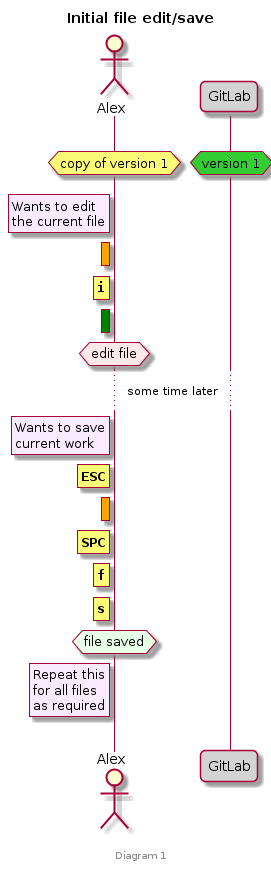

The diagram above was rendered by PlantUML. Its source (embedded in the PNG):
@startuml
title **Initial file edit/save**
footer \nDiagram 1

skinparam roundcorner 10
actor Alex as alex
participant GitLab as gitlab #lightgrey

||20||
hnote over gitlab #limegreen : version 1
/ hnote over alex : copy of version 1

||10||
rnote left of alex #f8ebff : Wants to edit\nthe current file
rnote left of alex #orange : **"" ""**
rnote left of alex : **""i""**
rnote left of alex #green : **"" ""**
hnote over alex #ffe8e8 : edit file
...some time later...
rnote left of alex #f8ebff : Wants to save\ncurrent work

rnote left of alex : **""ESC""**
rnote left of alex #orange : **"" ""**
rnote left of alex : **""SPC""**
rnote left of alex : **""f""**
rnote left of alex : **""s""**

hnote over alex #e8ffe8 : file saved
rnote left of alex #f8ebff : Repeat this\nfor all files\nas required
||20||
@enduml